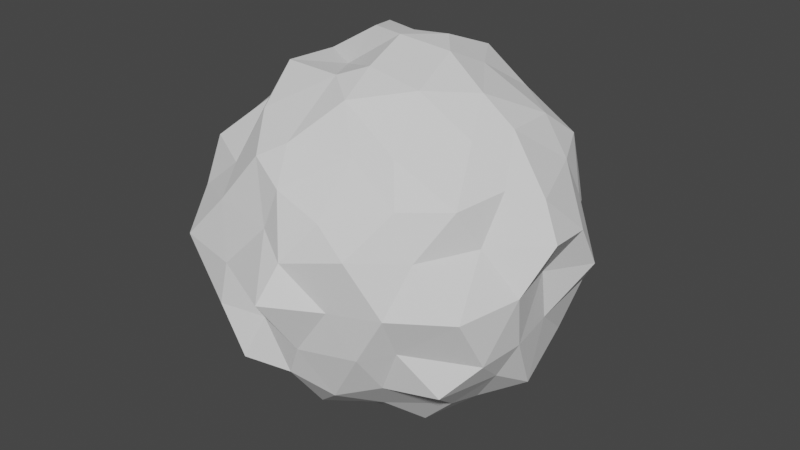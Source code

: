 # Source: leafBig.blend  (saved by Blender 2.90.8; exported with 4.5.12 LTS)
import bpy
from mathutils import Matrix  # noqa: F401  (used for matrix-valued properties, if any)

bpy.ops.wm.read_factory_settings(use_empty=True)
scene = bpy.context.scene
scene.name = 'Scene'

# ---- collections
col_collection = bpy.data.collections.new('Collection'); scene.collection.children.link(col_collection)

# ---- world
world_world = bpy.data.worlds.new('World'); scene.world = world_world
world_world.use_nodes = True; world_world.node_tree.nodes.clear()
_N = world_world.node_tree.nodes; _L = world_world.node_tree.links
n0 = _N.new('ShaderNodeOutputWorld'); n0.name = 'World Output'; n0.location = (300, 300)
n1 = _N.new('ShaderNodeBackground'); n1.name = 'Background'; n1.location = (10, 300)
n1.inputs[0].default_value = (0.05088, 0.05088, 0.05088, 1.0)
_L.new(n1.outputs[0], n0.inputs[0])
n0.is_active_output = True
world_world.color = (0.05088, 0.05088, 0.05088)
world_world.use_sun_shadow = False
world_world.sun_shadow_jitter_overblur = 0.0

# ---- meshes
me_icosphere = bpy.data.meshes.new('Icosphere')
me_icosphere.from_pydata([(0.01217, 0.008422, -0.9915), (0.7428, -0.6096, -0.4338), (-0.2295, -0.8982, -0.4654), (-0.9394, 0.05889, -0.4553), (-0.327, 0.8903, -0.4823), (0.6736, 0.5, -0.3936), (0.2384, -0.8398, 0.3875), (-0.7321, -0.5188, 0.4482), (-0.7084, 0.5091, 0.4994), (0.2754, 0.8652, 0.4399), (0.9169, -0.08884, 0.4354), (0.006529, -0.002554, 0.9893), (-0.1638, -0.4987, -0.8524), (0.4364, -0.3198, -0.8497), (0.2481, -0.774, -0.5461), (0.8569, -0.04727, -0.5862), (-0.4902, -0.01675, -0.8384), (-0.7311, -0.4818, -0.5069), (-0.2029, 0.4555, -0.8413), (-0.6593, 0.5341, -0.5135), (0.1991, 0.8312, -0.5941), (0.9424, -0.2983, 0.02938), (0.9741, 0.3023, -0.03175), (0.06478, -1.073, 0.01496), (0.5828, -0.816, 0.01226), (-0.9485, -0.3096, 0.005811), (-0.6439, -0.836, 0.04794), (-0.5972, 0.8039, 0.02614), (-0.9136, 0.2894, -0.01088), (0.5874, 0.8066, 0.001543), (-0.03664, 0.9545, -0.00876), (0.7239, -0.4876, 0.4614), (-0.2117, -0.7602, 0.5573), (-0.8567, -0.01474, 0.4999), (-0.2518, 0.8395, 0.5425), (0.6938, 0.4901, 0.5153), (0.112, -0.5089, 0.8305), (0.5212, -0.03522, 0.8258), (-0.4255, -0.309, 0.8507), (-0.3697, 0.3666, 0.8999), (0.1633, 0.4988, 0.8507), (-0.05052, -0.2882, -0.995), (0.6376, -0.3718, -0.6366), (0.05362, -0.869, -0.4455), (0.8189, -0.2706, -0.4471), (0.5253, 0.4454, -0.6519), (-0.2991, -0.02171, -0.8759), (-0.7907, -0.249, -0.4643), (-0.01781, 0.2445, -0.8973), (-0.4479, 0.6241, -0.4664), (0.4818, 0.6876, -0.4224), (0.8756, -0.4617, -0.2781), (0.9818, 0.1476, 0.214), (-0.1365, -0.8387, -0.2299), (0.4269, -0.891, 0.2816), (-0.9199, -0.1674, -0.2242), (-0.702, -0.6504, 0.2305), (-0.4351, 0.8313, -0.2248), (-0.8523, 0.388, 0.1756), (0.654, 0.6175, -0.2547), (0.1968, 0.9549, 0.2934), (0.5348, -0.6747, 0.4738), (-0.4612, -0.6631, 0.4225), (-0.7206, 0.2321, 0.506), (-0.03546, 0.8635, 0.4771), (0.7959, 0.2676, 0.4789), (0.2509, -0.6253, 0.6333), (0.2777, 0.03345, 0.9532), (-0.5294, -0.3616, 0.6456), (-0.5358, 0.4556, 0.6163), (0.2209, 0.6223, 0.5798), (-0.1861, -0.6575, -0.6446), (0.4629, -0.6776, -0.4592), (0.7816, 0.3355, -0.4881), (0.163, 0.1572, -0.9264), (-0.7401, 0.03537, -0.5778), (-0.5235, -0.7093, -0.4751), (-0.2109, 0.7146, -0.6307), (-0.7754, 0.1812, -0.5161), (-0.001804, 0.8276, -0.4793), (1.009, -0.1161, 0.2465), (0.8471, 0.4223, -0.2207), (0.1022, -0.9559, 0.194), (0.5731, -0.709, -0.2102), (-0.8347, -0.3872, 0.1884), (-0.3671, -0.9047, -0.2122), (-0.6447, 0.6444, 0.2368), (-0.8862, 0.1856, -0.2145), (0.4201, 0.8217, 0.2299), (-0.1165, 1.01, -0.2358), (0.7947, -0.2334, 0.4933), (-0.01524, -0.8288, 0.4718), (-0.7848, -0.2363, 0.4836), (-0.4933, 0.6391, 0.4954), (0.4864, 0.607, 0.4761), (0.05686, -0.2799, 0.9153), (0.6921, -0.02663, 0.6916), (-0.2041, -0.1383, 0.8341), (-0.237, 0.1058, 0.9596), (0.1338, 0.2097, 0.9647), (0.3269, 0.238, 0.8566), (0.661, 0.2758, 0.6714), (0.4012, 0.5025, 0.6812), (-0.1282, 0.4501, 0.8295), (-0.06923, 0.6191, 0.7409), (-0.4312, 0.0009112, 0.8332), (-0.6703, 0.1276, 0.6508), (-0.581, -0.1704, 0.6633), (-0.06449, -0.3737, 0.8715), (-0.3552, -0.5576, 0.6949), (-0.07915, -0.6898, 0.6332), (0.3518, -0.2855, 0.8671), (0.4372, -0.5614, 0.6556), (0.6174, -0.2441, 0.6822), (0.8072, 0.393, 0.2499), (0.7144, 0.5342, 0.005983), (0.6428, 0.6502, 0.2521), (-0.1376, 0.9184, 0.2649), (-0.306, 0.8803, -0.01971), (-0.4247, 0.8075, 0.2592), (-0.9058, 0.1577, 0.2656), (-0.9088, 0.0008025, 0.07807), (-0.884, -0.1554, 0.2936), (-0.4147, -0.8072, 0.2971), (-0.3167, -0.8952, 0.02362), (-0.07599, -0.8624, 0.2728), (0.6318, -0.6687, 0.2535), (0.8494, -0.6164, 0.002681), (0.7807, -0.3789, 0.2605), (0.3233, 0.9429, -0.0584), (0.3651, 0.7974, -0.2964), (0.1275, 0.9071, -0.2675), (-0.7614, 0.5598, 0.002326), (-0.6254, 0.6746, -0.259), (-0.8111, 0.4157, -0.2853), (-0.7754, -0.5578, -0.006225), (-0.887, -0.4303, -0.2661), (-0.6455, -0.6285, -0.3045), (0.3179, -0.8904, -0.009944), (0.1376, -0.8995, -0.2688), (0.4313, -0.8204, -0.2513), (0.8603, 0.01664, 0.00661), (0.9086, -0.2242, -0.2617), (0.8541, 0.06835, -0.27), (0.3453, 0.4961, -0.6252), (0.1436, 0.366, -0.9098), (0.02578, 0.6827, -0.6914), (-0.3541, 0.527, -0.6731), (-0.3508, 0.24, -0.8492), (-0.6034, 0.2447, -0.6879), (-0.6056, -0.251, -0.7039), (-0.3275, -0.2536, -0.8642), (-0.4885, -0.539, -0.6538), (0.6441, 0.2112, -0.6509), (0.6474, -0.1734, -0.6938), (0.4367, 0.01106, -0.847), (0.04736, -0.6548, -0.7317), (0.1733, -0.3958, -0.8333), (0.3365, -0.5192, -0.6879)], [], [(1, 42, 44), (0, 41, 46), (0, 48, 74), (2, 43, 53), (1, 51, 83), (2, 53, 85), (4, 57, 89), (6, 61, 66), (7, 62, 68), (35, 94, 102), (40, 104, 103), (33, 92, 107), (38, 108, 97), (32, 91, 110), (22, 115, 114), (29, 88, 116), (30, 117, 60), (28, 120, 58), (28, 121, 120), (26, 123, 56), (24, 127, 126), (21, 80, 128), (29, 129, 88), (29, 130, 129), (19, 78, 134), (25, 136, 135), (17, 76, 137), (23, 138, 82), (23, 139, 138), (21, 141, 80), (15, 73, 143), (18, 77, 146), (15, 153, 73), (158, 72, 14), (42, 1, 72), (156, 157, 158), (157, 13, 158), (71, 156, 43), (156, 14, 43), (153, 154, 155), (73, 45, 5), (152, 76, 17), (150, 151, 152), (151, 12, 152), (75, 150, 47), (149, 78, 19), (149, 75, 78), (75, 3, 78), (77, 49, 4), (77, 147, 49), (146, 79, 20), (77, 4, 79), (144, 145, 146), (145, 18, 146), (45, 50, 5), (45, 144, 50), (144, 20, 50), (73, 5, 81), (142, 15, 143), (80, 52, 10), (80, 141, 52), (141, 22, 52), (140, 72, 83), (72, 1, 83), (82, 138, 54), (136, 17, 137), (84, 135, 56), (135, 26, 56), (134, 87, 28), (132, 134, 28), (86, 58, 8), (129, 131, 30), (88, 60, 9), (88, 129, 60), (128, 90, 31), (126, 128, 31), (126, 127, 128), (54, 61, 6), (126, 31, 61), (125, 82, 91), (82, 6, 91), (56, 123, 62), (122, 84, 92), (120, 121, 122), (58, 63, 8), (58, 120, 63), (119, 93, 34), (86, 8, 93), (117, 119, 34), (60, 64, 9), (60, 117, 64), (116, 94, 35), (116, 88, 94), (114, 116, 35), (114, 115, 116), (52, 114, 65), (113, 96, 37), (113, 90, 96), (111, 112, 113), (112, 31, 113), (95, 111, 67), (111, 37, 67), (109, 32, 110), (108, 36, 95), (107, 68, 38), (107, 92, 68), (105, 106, 107), (106, 33, 107), (99, 98, 11), (99, 103, 98), (103, 39, 98), (100, 101, 102), (67, 100, 99), (96, 101, 37), (65, 35, 101), (70, 104, 40), (64, 34, 104), (69, 106, 39), (69, 63, 106), (68, 62, 109), (62, 32, 109), (66, 112, 36), (66, 61, 112), (81, 59, 115), (89, 118, 30), (57, 27, 118), (87, 121, 28), (87, 55, 121), (55, 25, 121), (85, 124, 26), (83, 127, 24), (59, 130, 29), (57, 49, 133), (55, 136, 25), (47, 17, 136), (53, 139, 23), (44, 15, 142), (74, 48, 145), (48, 46, 148), (46, 151, 16), (44, 42, 154)])
_uv = me_icosphere.uv_layers.new(name='UVMap')
_uv.uv.foreach_set('vector', [0.7273, 0.1575, 0.7045, 0.1181, 0.6818, 0.1575, 0.09091, 0.0, 0.06818, 0.03937, 0.1136, 0.03937, 0.4545, 0.0, 0.4318, 0.03937, 0.4773, 0.03937, 0.9091, 0.1575, 0.8636, 0.1575, 0.8864, 0.1968, 0.7273, 0.1575, 0.7045, 0.1968, 0.75, 0.1968, 0.9091, 0.1575, 0.8864, 0.1968, 0.9318, 0.1968, 0.3636, 0.1575, 0.3409, 0.1968, 0.3864, 0.1968, 0.8182, 0.3149, 0.7727, 0.3149, 0.7955, 0.3543, 1.0, 0.3149, 0.9545, 0.3149, 0.9773, 0.3543, 0.5455, 0.3149, 0.5, 0.3149, 0.5227, 0.3543, 0.4091, 0.3937, 0.3864, 0.3543, 0.3636, 0.3937, 0.1818, 0.3149, 0.1364, 0.3149, 0.1591, 0.3543, 0.9545, 0.3937, 0.9091, 0.3937, 0.9318, 0.433, 0.9091, 0.3149, 0.8636, 0.3149, 0.8864, 0.3543, 0.5909, 0.2362, 0.5455, 0.2362, 0.5682, 0.2756, 0.5, 0.2362, 0.4773, 0.2756, 0.5227, 0.2756, 0.4091, 0.2362, 0.3864, 0.2756, 0.4318, 0.2756, 0.2273, 0.2362, 0.2045, 0.2756, 0.25, 0.2756, 0.2273, 0.2362, 0.1818, 0.2362, 0.2045, 0.2756, 0.9545, 0.2362, 0.9318, 0.2756, 0.9773, 0.2756, 0.7727, 0.2362, 0.7273, 0.2362, 0.75, 0.2756, 0.6818, 0.2362, 0.6591, 0.2756, 0.7045, 0.2756, 0.5, 0.2362, 0.4545, 0.2362, 0.4773, 0.2756, 0.5, 0.2362, 0.4773, 0.1968, 0.4545, 0.2362, 0.2727, 0.1575, 0.2273, 0.1575, 0.25, 0.1968, 0.1364, 0.2362, 0.1136, 0.1968, 0.09091, 0.2362, 0.09091, 0.1575, 0.04545, 0.1575, 0.06818, 0.1968, 0.8636, 0.2362, 0.8182, 0.2362, 0.8409, 0.2756, 0.8636, 0.2362, 0.8409, 0.1968, 0.8182, 0.2362, 0.6818, 0.2362, 0.6364, 0.2362, 0.6591, 0.2756, 0.6364, 0.1575, 0.5909, 0.1575, 0.6136, 0.1968, 0.4091, 0.07873, 0.3864, 0.1181, 0.4318, 0.1181, 0.6364, 0.1575, 0.6136, 0.1181, 0.5909, 0.1575, 0.7955, 0.1181, 0.7727, 0.1575, 0.8182, 0.1575, 0.75, 0.1181, 0.7273, 0.1575, 0.7727, 0.1575, 0.8409, 0.1181, 0.8182, 0.07873, 0.7955, 0.1181, 0.8182, 0.07873, 0.7727, 0.07873, 0.7955, 0.1181, 0.8864, 0.1181, 0.8409, 0.1181, 0.8636, 0.1575, 0.8409, 0.1181, 0.8182, 0.1575, 0.8636, 0.1575, 0.6136, 0.1181, 0.6591, 0.1181, 0.6364, 0.07873, 0.5909, 0.1575, 0.5682, 0.1181, 0.5455, 0.1575, 0.06818, 0.1181, 0.04545, 0.1575, 0.09091, 0.1575, 0.1136, 0.1181, 0.09091, 0.07873, 0.06818, 0.1181, 0.09091, 0.07873, 0.04545, 0.07873, 0.06818, 0.1181, 0.1591, 0.1181, 0.1136, 0.1181, 0.1364, 0.1575, 0.25, 0.1181, 0.2273, 0.1575, 0.2727, 0.1575, 0.25, 0.1181, 0.2045, 0.1181, 0.2273, 0.1575, 0.2045, 0.1181, 0.1818, 0.1575, 0.2273, 0.1575, 0.3409, 0.1181, 0.3182, 0.1575, 0.3636, 0.1575, 0.3409, 0.1181, 0.2955, 0.1181, 0.3182, 0.1575, 0.4318, 0.1181, 0.4091, 0.1575, 0.4545, 0.1575, 0.3864, 0.1181, 0.3636, 0.1575, 0.4091, 0.1575, 0.4773, 0.1181, 0.4545, 0.07873, 0.4318, 0.1181, 0.4545, 0.07873, 0.4091, 0.07873, 0.4318, 0.1181, 0.5227, 0.1181, 0.5, 0.1575, 0.5455, 0.1575, 0.5227, 0.1181, 0.4773, 0.1181, 0.5, 0.1575, 0.4773, 0.1181, 0.4545, 0.1575, 0.5, 0.1575, 0.5909, 0.1575, 0.5455, 0.1575, 0.5682, 0.1968, 0.6591, 0.1968, 0.6364, 0.1575, 0.6136, 0.1968, 0.6591, 0.2756, 0.6136, 0.2756, 0.6364, 0.3149, 0.6591, 0.2756, 0.6364, 0.2362, 0.6136, 0.2756, 0.6364, 0.2362, 0.5909, 0.2362, 0.6136, 0.2756, 0.7955, 0.1968, 0.7727, 0.1575, 0.75, 0.1968, 0.7727, 0.1575, 0.7273, 0.1575, 0.75, 0.1968, 0.8409, 0.2756, 0.8182, 0.2362, 0.7955, 0.2756, 0.1136, 0.1968, 0.09091, 0.1575, 0.06818, 0.1968, 0.1136, 0.2756, 0.09091, 0.2362, 0.06818, 0.2756, 0.09091, 0.2362, 0.04545, 0.2362, 0.06818, 0.2756, 0.25, 0.1968, 0.2045, 0.1968, 0.2273, 0.2362, 0.2727, 0.2362, 0.25, 0.1968, 0.2273, 0.2362, 0.2955, 0.2756, 0.25, 0.2756, 0.2727, 0.3149, 0.4545, 0.2362, 0.4318, 0.1968, 0.4091, 0.2362, 0.4773, 0.2756, 0.4318, 0.2756, 0.4545, 0.3149, 0.4773, 0.2756, 0.4545, 0.2362, 0.4318, 0.2756, 0.7045, 0.2756, 0.6818, 0.3149, 0.7273, 0.3149, 0.75, 0.2756, 0.7045, 0.2756, 0.7273, 0.3149, 0.75, 0.2756, 0.7273, 0.2362, 0.7045, 0.2756, 0.7955, 0.2756, 0.7727, 0.3149, 0.8182, 0.3149, 0.75, 0.2756, 0.7273, 0.3149, 0.7727, 0.3149, 0.8864, 0.2756, 0.8409, 0.2756, 0.8636, 0.3149, 0.8409, 0.2756, 0.8182, 0.3149, 0.8636, 0.3149, 0.9773, 0.2756, 0.9318, 0.2756, 0.9545, 0.3149, 0.1591, 0.2756, 0.1136, 0.2756, 0.1364, 0.3149, 0.2045, 0.2756, 0.1818, 0.2362, 0.1591, 0.2756, 0.25, 0.2756, 0.2273, 0.3149, 0.2727, 0.3149, 0.25, 0.2756, 0.2045, 0.2756, 0.2273, 0.3149, 0.3409, 0.2756, 0.3182, 0.3149, 0.3636, 0.3149, 0.2955, 0.2756, 0.2727, 0.3149, 0.3182, 0.3149, 0.3864, 0.2756, 0.3409, 0.2756, 0.3636, 0.3149, 0.4318, 0.2756, 0.4091, 0.3149, 0.4545, 0.3149, 0.4318, 0.2756, 0.3864, 0.2756, 0.4091, 0.3149, 0.5227, 0.2756, 0.5, 0.3149, 0.5455, 0.3149, 0.5227, 0.2756, 0.4773, 0.2756, 0.5, 0.3149, 0.5682, 0.2756, 0.5227, 0.2756, 0.5455, 0.3149, 0.5682, 0.2756, 0.5455, 0.2362, 0.5227, 0.2756, 0.6136, 0.2756, 0.5682, 0.2756, 0.5909, 0.3149, 0.7045, 0.3543, 0.6591, 0.3543, 0.6818, 0.3937, 0.7045, 0.3543, 0.6818, 0.3149, 0.6591, 0.3543, 0.7273, 0.3937, 0.75, 0.3543, 0.7045, 0.3543, 0.75, 0.3543, 0.7273, 0.3149, 0.7045, 0.3543, 0.75, 0.433, 0.7273, 0.3937, 0.7045, 0.433, 0.7273, 0.3937, 0.6818, 0.3937, 0.7045, 0.433, 0.9318, 0.3543, 0.9091, 0.3149, 0.8864, 0.3543, 0.9091, 0.3937, 0.8636, 0.3937, 0.8864, 0.433, 0.1591, 0.3543, 0.1136, 0.3543, 0.1364, 0.3937, 0.1591, 0.3543, 0.1364, 0.3149, 0.1136, 0.3543, 0.1818, 0.3937, 0.2045, 0.3543, 0.1591, 0.3543, 0.2045, 0.3543, 0.1818, 0.3149, 0.1591, 0.3543, 0.3864, 0.433, 0.3409, 0.433, 0.3636, 0.4724, 0.3864, 0.433, 0.3636, 0.3937, 0.3409, 0.433, 0.3636, 0.3937, 0.3182, 0.3937, 0.3409, 0.433, 0.5455, 0.3937, 0.5682, 0.3543, 0.5227, 0.3543, 0.5682, 0.433, 0.5455, 0.3937, 0.5227, 0.433, 0.6136, 0.3543, 0.5682, 0.3543, 0.5909, 0.3937, 0.5909, 0.3149, 0.5455, 0.3149, 0.5682, 0.3543, 0.4318, 0.3543, 0.3864, 0.3543, 0.4091, 0.3937, 0.4091, 0.3149, 0.3636, 0.3149, 0.3864, 0.3543, 0.25, 0.3543, 0.2045, 0.3543, 0.2273, 0.3937, 0.25, 0.3543, 0.2273, 0.3149, 0.2045, 0.3543, 0.9773, 0.3543, 0.9545, 0.3149, 0.9318, 0.3543, 0.9545, 0.3149, 0.9091, 0.3149, 0.9318, 0.3543, 0.7955, 0.3543, 0.75, 0.3543, 0.7727, 0.3937, 0.7955, 0.3543, 0.7727, 0.3149, 0.75, 0.3543, 0.5682, 0.1968, 0.5227, 0.1968, 0.5455, 0.2362, 0.3864, 0.1968, 0.3636, 0.2362, 0.4091, 0.2362, 0.3409, 0.1968, 0.3182, 0.2362, 0.3636, 0.2362, 0.2045, 0.1968, 0.1818, 0.2362, 0.2273, 0.2362, 0.2045, 0.1968, 0.1591, 0.1968, 0.1818, 0.2362, 0.1591, 0.1968, 0.1364, 0.2362, 0.1818, 0.2362, 0.9318, 0.1968, 0.9091, 0.2362, 0.9545, 0.2362, 0.75, 0.1968, 0.7273, 0.2362, 0.7727, 0.2362, 0.5227, 0.1968, 0.4773, 0.1968, 0.5, 0.2362, 0.3409, 0.1968, 0.3182, 0.1575, 0.2955, 0.1968, 0.1591, 0.1968, 0.1136, 0.1968, 0.1364, 0.2362, 0.1364, 0.1575, 0.09091, 0.1575, 0.1136, 0.1968, 0.8864, 0.1968, 0.8409, 0.1968, 0.8636, 0.2362, 0.6818, 0.1575, 0.6364, 0.1575, 0.6591, 0.1968, 0.4773, 0.03937, 0.4318, 0.03937, 0.4545, 0.07873, 0.2955, 0.03937, 0.25, 0.03937, 0.2727, 0.07873, 0.1136, 0.03937, 0.09091, 0.07873, 0.1364, 0.07873, 0.6818, 0.1575, 0.7045, 0.1181, 0.6591, 0.1181])
me_icosphere.use_remesh_fix_poles = True
me_icosphere.use_remesh_preserve_attributes = False
me_icosphere.use_mirror_vertex_groups = False
me_icosphere.update()
me_icosphere_001 = bpy.data.meshes.new('Icosphere.001')
me_icosphere_001.from_pydata([(0.01217, 0.008422, -0.9915), (0.7428, -0.6096, -0.4338), (-0.2295, -0.8982, -0.4654), (-0.9394, 0.05889, -0.4553), (-0.327, 0.8903, -0.4823), (0.6736, 0.5, -0.3936), (0.2384, -0.8398, 0.3875), (-0.7321, -0.5188, 0.4482), (-0.7084, 0.5091, 0.4994), (0.2754, 0.8652, 0.4399), (0.9169, -0.08884, 0.4354), (0.006529, -0.002554, 0.9893), (-0.1638, -0.4987, -0.8524), (0.4364, -0.3198, -0.8497), (0.2481, -0.774, -0.5461), (0.8569, -0.04727, -0.5862), (0.4296, 0.2509, -0.8903), (-0.4902, -0.01675, -0.8384), (-0.7311, -0.4818, -0.5069), (-0.2029, 0.4555, -0.8413), (-0.6593, 0.5341, -0.5135), (0.1991, 0.8312, -0.5941), (0.9424, -0.2983, 0.02938), (0.9741, 0.3023, -0.03175), (0.06478, -1.073, 0.01496), (0.5828, -0.816, 0.01226), (-0.9485, -0.3096, 0.005811), (-0.6439, -0.836, 0.04794), (-0.5972, 0.8039, 0.02614), (-0.9136, 0.2894, -0.01088), (0.5874, 0.8066, 0.001543), (-0.03664, 0.9545, -0.00876), (0.7239, -0.4876, 0.4614), (-0.2117, -0.7602, 0.5573), (-0.8567, -0.01474, 0.4999), (-0.2518, 0.8395, 0.5425), (0.6938, 0.4901, 0.5153), (0.112, -0.5089, 0.8305), (0.5212, -0.03522, 0.8258), (-0.4255, -0.309, 0.8507), (-0.3697, 0.3666, 0.8999), (0.1633, 0.4988, 0.8507), (-0.05052, -0.2882, -0.995), (0.6376, -0.3718, -0.6366), (0.05362, -0.869, -0.4455), (0.8189, -0.2706, -0.4471), (0.5253, 0.4454, -0.6519), (-0.2991, -0.02171, -0.8759), (-0.7907, -0.249, -0.4643), (-0.01781, 0.2445, -0.8973), (-0.4479, 0.6241, -0.4664), (0.4818, 0.6876, -0.4224), (0.8756, -0.4617, -0.2781), (0.9818, 0.1476, 0.214), (-0.1365, -0.8387, -0.2299), (0.4269, -0.891, 0.2816), (-0.9199, -0.1674, -0.2242), (-0.702, -0.6504, 0.2305), (-0.4351, 0.8313, -0.2248), (-0.8523, 0.388, 0.1756), (0.654, 0.6175, -0.2547), (0.1968, 0.9549, 0.2934), (0.5348, -0.6747, 0.4738), (-0.4612, -0.6631, 0.4225), (-0.7206, 0.2321, 0.506), (-0.03546, 0.8635, 0.4771), (0.7959, 0.2676, 0.4789), (0.2509, -0.6253, 0.6333), (0.2777, 0.03345, 0.9532), (-0.5294, -0.3616, 0.6456), (-0.5358, 0.4556, 0.6163), (0.2209, 0.6223, 0.5798), (-0.1861, -0.6575, -0.6446), (0.2217, -0.1899, -0.9159), (0.4629, -0.6776, -0.4592), (0.7816, 0.3355, -0.4881), (0.163, 0.1572, -0.9264), (-0.7401, 0.03537, -0.5778), (-0.5235, -0.7093, -0.4751), (-0.2109, 0.7146, -0.6307), (-0.7754, 0.1812, -0.5161), (-0.001804, 0.8276, -0.4793), (1.009, -0.1161, 0.2465), (0.8471, 0.4223, -0.2207), (0.1022, -0.9559, 0.194), (0.5731, -0.709, -0.2102), (-0.8347, -0.3872, 0.1884), (-0.3671, -0.9047, -0.2122), (-0.6447, 0.6444, 0.2368), (-0.8862, 0.1856, -0.2145), (0.4201, 0.8217, 0.2299), (-0.1165, 1.01, -0.2358), (0.7947, -0.2334, 0.4933), (-0.01524, -0.8288, 0.4718), (-0.7848, -0.2363, 0.4836), (-0.4933, 0.6391, 0.4954), (0.4864, 0.607, 0.4761), (0.05686, -0.2799, 0.9153), (0.6921, -0.02663, 0.6916), (-0.2041, -0.1383, 0.8341), (-0.237, 0.1058, 0.9596), (0.1338, 0.2097, 0.9647), (0.3269, 0.238, 0.8566), (0.661, 0.2758, 0.6714), (0.4012, 0.5025, 0.6812), (-0.1282, 0.4501, 0.8295), (-0.06923, 0.6191, 0.7409), (-0.347, 0.5576, 0.6911), (-0.4312, 0.0009112, 0.8332), (-0.6703, 0.1276, 0.6508), (-0.581, -0.1704, 0.6633), (-0.06449, -0.3737, 0.8715), (-0.3552, -0.5576, 0.6949), (-0.07915, -0.6898, 0.6332), (0.3518, -0.2855, 0.8671), (0.4372, -0.5614, 0.6556), (0.6174, -0.2441, 0.6822), (0.8072, 0.393, 0.2499), (0.7144, 0.5342, 0.005983), (0.6428, 0.6502, 0.2521), (-0.1376, 0.9184, 0.2649), (-0.306, 0.8803, -0.01971), (-0.4247, 0.8075, 0.2592), (-0.9058, 0.1577, 0.2656), (-0.9088, 0.0008025, 0.07807), (-0.884, -0.1554, 0.2936), (-0.4147, -0.8072, 0.2971), (-0.3167, -0.8952, 0.02362), (-0.07599, -0.8624, 0.2728), (0.6318, -0.6687, 0.2535), (0.8494, -0.6164, 0.002681), (0.7807, -0.3789, 0.2605), (0.3233, 0.9429, -0.0584), (0.3651, 0.7974, -0.2964), (0.1275, 0.9071, -0.2675), (-0.7614, 0.5598, 0.002326), (-0.6254, 0.6746, -0.259), (-0.8111, 0.4157, -0.2853), (-0.7754, -0.5578, -0.006225), (-0.887, -0.4303, -0.2661), (-0.6455, -0.6285, -0.3045), (0.3179, -0.8904, -0.009944), (0.1376, -0.8995, -0.2688), (0.4313, -0.8204, -0.2513), (0.8603, 0.01664, 0.00661), (0.9086, -0.2242, -0.2617), (0.8541, 0.06835, -0.27), (0.3453, 0.4961, -0.6252), (0.1436, 0.366, -0.9098), (0.02578, 0.6827, -0.6914), (-0.3541, 0.527, -0.6731), (-0.3508, 0.24, -0.8492), (-0.6034, 0.2447, -0.6879), (-0.6056, -0.251, -0.7039), (-0.3275, -0.2536, -0.8642), (-0.4885, -0.539, -0.6538), (0.6441, 0.2112, -0.6509), (0.6474, -0.1734, -0.6938), (0.4367, 0.01106, -0.847), (0.04736, -0.6548, -0.7317), (0.1733, -0.3958, -0.8333), (0.3365, -0.5192, -0.6879)], [], [(0, 73, 42), (0, 47, 49), (1, 45, 52), (3, 48, 56), (4, 50, 58), (5, 51, 60), (3, 56, 89), (5, 60, 83), (8, 64, 70), (9, 65, 71), (10, 66, 98), (38, 102, 68), (38, 103, 102), (41, 105, 101), (35, 95, 107), (40, 108, 100), (40, 109, 108), (39, 112, 111), (37, 114, 97), (37, 115, 114), (32, 92, 116), (23, 117, 53), (31, 121, 120), (28, 88, 122), (26, 86, 125), (27, 127, 126), (24, 84, 128), (25, 129, 55), (21, 81, 134), (28, 135, 88), (28, 136, 135), (26, 138, 86), (14, 74, 143), (22, 145, 144), (16, 147, 46), (16, 148, 147), (19, 150, 79), (19, 151, 150), (17, 77, 152), (17, 153, 77), (17, 154, 153), (12, 72, 155), (15, 157, 156), (13, 73, 158), (12, 159, 72), (12, 160, 159), (13, 43, 161), (161, 43, 74), (159, 161, 14), (72, 44, 2), (158, 76, 16), (158, 73, 76), (73, 0, 76), (156, 158, 16), (157, 13, 158), (75, 156, 46), (156, 16, 46), (155, 72, 78), (72, 2, 78), (153, 155, 18), (77, 48, 3), (153, 18, 48), (150, 152, 20), (150, 151, 152), (151, 17, 152), (150, 20, 50), (149, 79, 81), (147, 149, 21), (146, 83, 23), (146, 75, 83), (144, 146, 23), (144, 145, 146), (143, 85, 25), (141, 143, 25), (141, 142, 143), (142, 14, 143), (84, 55, 6), (141, 25, 55), (140, 87, 27), (140, 78, 87), (78, 2, 87), (138, 140, 27), (138, 139, 140), (86, 57, 7), (137, 80, 89), (80, 3, 89), (135, 136, 137), (136, 20, 137), (88, 135, 59), (135, 29, 59), (134, 91, 31), (134, 81, 91), (81, 4, 91), (132, 133, 134), (133, 21, 134), (132, 31, 61), (131, 82, 92), (82, 10, 92), (130, 22, 131), (55, 129, 62), (128, 93, 33), (126, 128, 33), (126, 127, 128), (127, 24, 128), (57, 63, 7), (126, 33, 63), (125, 94, 34), (86, 7, 94), (123, 125, 34), (124, 26, 125), (123, 34, 64), (122, 88, 95), (120, 121, 122), (121, 28, 122), (120, 35, 65), (90, 9, 96), (118, 30, 119), (53, 66, 10), (117, 36, 66), (92, 10, 98), (114, 116, 38), (97, 68, 11), (113, 67, 37), (113, 93, 67), (93, 6, 67), (111, 113, 37), (111, 112, 113), (99, 97, 11), (99, 111, 97), (94, 7, 69), (108, 110, 39), (100, 99, 11), (100, 108, 99), (108, 39, 99), (107, 70, 40), (107, 95, 70), (95, 8, 70), (105, 107, 40), (105, 106, 107), (106, 35, 107), (104, 71, 41), (104, 96, 71), (96, 9, 71), (102, 104, 41), (103, 36, 104), (68, 101, 11), (102, 41, 101), (98, 66, 103), (71, 65, 106), (64, 34, 109), (69, 112, 39), (62, 32, 115), (83, 118, 23), (60, 30, 118), (91, 58, 121), (87, 54, 127), (54, 24, 127), (85, 52, 130), (52, 22, 130), (60, 51, 133), (51, 21, 133), (58, 136, 28), (50, 20, 136), (56, 48, 139), (54, 44, 142), (44, 14, 142), (52, 145, 22), (52, 45, 145), (76, 148, 16), (49, 19, 148), (49, 151, 19), (47, 17, 151), (47, 42, 154), (42, 12, 154), (45, 157, 15), (43, 13, 157), (42, 160, 12), (42, 73, 160), (73, 13, 160)])
_uv = me_icosphere_001.uv_layers.new(name='UVMap')
_uv.uv.foreach_set('vector', [0.8182, 0.0, 0.7955, 0.03937, 0.8409, 0.03937, 0.2727, 0.0, 0.25, 0.03937, 0.2955, 0.03937, 0.7273, 0.1575, 0.6818, 0.1575, 0.7045, 0.1968, 0.1818, 0.1575, 0.1364, 0.1575, 0.1591, 0.1968, 0.3636, 0.1575, 0.3182, 0.1575, 0.3409, 0.1968, 0.5455, 0.1575, 0.5, 0.1575, 0.5227, 0.1968, 0.1818, 0.1575, 0.1591, 0.1968, 0.2045, 0.1968, 0.5455, 0.1575, 0.5227, 0.1968, 0.5682, 0.1968, 0.2727, 0.3149, 0.2273, 0.3149, 0.25, 0.3543, 0.4545, 0.3149, 0.4091, 0.3149, 0.4318, 0.3543, 0.6364, 0.3149, 0.5909, 0.3149, 0.6136, 0.3543, 0.5909, 0.3937, 0.5455, 0.3937, 0.5682, 0.433, 0.5909, 0.3937, 0.5682, 0.3543, 0.5455, 0.3937, 0.4091, 0.3937, 0.3636, 0.3937, 0.3864, 0.433, 0.3636, 0.3149, 0.3182, 0.3149, 0.3409, 0.3543, 0.2273, 0.3937, 0.1818, 0.3937, 0.2045, 0.433, 0.2273, 0.3937, 0.2045, 0.3543, 0.1818, 0.3937, 0.9545, 0.3937, 0.9318, 0.3543, 0.9091, 0.3937, 0.7727, 0.3937, 0.7273, 0.3937, 0.75, 0.433, 0.7727, 0.3937, 0.75, 0.3543, 0.7273, 0.3937, 0.7273, 0.3149, 0.6818, 0.3149, 0.7045, 0.3543, 0.5909, 0.2362, 0.5682, 0.2756, 0.6136, 0.2756, 0.4091, 0.2362, 0.3636, 0.2362, 0.3864, 0.2756, 0.3182, 0.2362, 0.2955, 0.2756, 0.3409, 0.2756, 0.1364, 0.2362, 0.1136, 0.2756, 0.1591, 0.2756, 0.9545, 0.2362, 0.9091, 0.2362, 0.9318, 0.2756, 0.8636, 0.2362, 0.8409, 0.2756, 0.8864, 0.2756, 0.7727, 0.2362, 0.75, 0.2756, 0.7955, 0.2756, 0.4545, 0.1575, 0.4091, 0.1575, 0.4318, 0.1968, 0.3182, 0.2362, 0.2727, 0.2362, 0.2955, 0.2756, 0.3182, 0.2362, 0.2955, 0.1968, 0.2727, 0.2362, 0.1364, 0.2362, 0.09091, 0.2362, 0.1136, 0.2756, 0.8182, 0.1575, 0.7727, 0.1575, 0.7955, 0.1968, 0.6818, 0.2362, 0.6591, 0.1968, 0.6364, 0.2362, 0.5, 0.07873, 0.4773, 0.1181, 0.5227, 0.1181, 0.5, 0.07873, 0.4545, 0.07873, 0.4773, 0.1181, 0.3182, 0.07873, 0.2955, 0.1181, 0.3409, 0.1181, 0.3182, 0.07873, 0.2727, 0.07873, 0.2955, 0.1181, 0.2273, 0.07873, 0.2045, 0.1181, 0.25, 0.1181, 0.1364, 0.07873, 0.1136, 0.1181, 0.1591, 0.1181, 0.1364, 0.07873, 0.09091, 0.07873, 0.1136, 0.1181, 0.04545, 0.07873, 0.02273, 0.1181, 0.06818, 0.1181, 0.6364, 0.1575, 0.6591, 0.1181, 0.6136, 0.1181, 0.6818, 0.07873, 0.6591, 0.03937, 0.6364, 0.07873, 0.8636, 0.07873, 0.8409, 0.1181, 0.8864, 0.1181, 0.8636, 0.07873, 0.8182, 0.07873, 0.8409, 0.1181, 0.7727, 0.07873, 0.75, 0.1181, 0.7955, 0.1181, 0.7955, 0.1181, 0.75, 0.1181, 0.7727, 0.1575, 0.8409, 0.1181, 0.7955, 0.1181, 0.8182, 0.1575, 0.8864, 0.1181, 0.8636, 0.1575, 0.9091, 0.1575, 0.6364, 0.07873, 0.6136, 0.03937, 0.5909, 0.07873, 0.6364, 0.07873, 0.6591, 0.03937, 0.6136, 0.03937, 0.6591, 0.03937, 0.6364, 0.0, 0.6136, 0.03937, 0.6136, 0.1181, 0.6364, 0.07873, 0.5909, 0.07873, 0.6591, 0.1181, 0.6818, 0.07873, 0.6364, 0.07873, 0.5909, 0.1575, 0.6136, 0.1181, 0.5682, 0.1181, 0.6136, 0.1181, 0.5909, 0.07873, 0.5682, 0.1181, 0.06818, 0.1181, 0.02273, 0.1181, 0.04545, 0.1575, 0.02273, 0.1181, 0.0, 0.1575, 0.04545, 0.1575, 0.1136, 0.1181, 0.06818, 0.1181, 0.09091, 0.1575, 0.1591, 0.1181, 0.1364, 0.1575, 0.1818, 0.1575, 0.1136, 0.1181, 0.09091, 0.1575, 0.1364, 0.1575, 0.2955, 0.1181, 0.25, 0.1181, 0.2727, 0.1575, 0.2955, 0.1181, 0.2727, 0.07873, 0.25, 0.1181, 0.2727, 0.07873, 0.2273, 0.07873, 0.25, 0.1181, 0.2955, 0.1181, 0.2727, 0.1575, 0.3182, 0.1575, 0.4318, 0.1181, 0.3864, 0.1181, 0.4091, 0.1575, 0.4773, 0.1181, 0.4318, 0.1181, 0.4545, 0.1575, 0.6136, 0.1968, 0.5682, 0.1968, 0.5909, 0.2362, 0.6136, 0.1968, 0.5909, 0.1575, 0.5682, 0.1968, 0.6364, 0.2362, 0.6136, 0.1968, 0.5909, 0.2362, 0.6364, 0.2362, 0.6591, 0.1968, 0.6136, 0.1968, 0.7955, 0.1968, 0.75, 0.1968, 0.7727, 0.2362, 0.8182, 0.2362, 0.7955, 0.1968, 0.7727, 0.2362, 0.8182, 0.2362, 0.8409, 0.1968, 0.7955, 0.1968, 0.8409, 0.1968, 0.8182, 0.1575, 0.7955, 0.1968, 0.8409, 0.2756, 0.7955, 0.2756, 0.8182, 0.3149, 0.8182, 0.2362, 0.7727, 0.2362, 0.7955, 0.2756, 0.06818, 0.1968, 0.02273, 0.1968, 0.04545, 0.2362, 0.06818, 0.1968, 0.04545, 0.1575, 0.02273, 0.1968, 0.04545, 0.1575, 0.0, 0.1575, 0.02273, 0.1968, 0.09091, 0.2362, 0.06818, 0.1968, 0.04545, 0.2362, 0.09091, 0.2362, 0.1136, 0.1968, 0.06818, 0.1968, 0.1136, 0.2756, 0.06818, 0.2756, 0.09091, 0.3149, 0.25, 0.1968, 0.2273, 0.1575, 0.2045, 0.1968, 0.2273, 0.1575, 0.1818, 0.1575, 0.2045, 0.1968, 0.2727, 0.2362, 0.2955, 0.1968, 0.25, 0.1968, 0.2955, 0.1968, 0.2727, 0.1575, 0.25, 0.1968, 0.2955, 0.2756, 0.2727, 0.2362, 0.25, 0.2756, 0.2727, 0.2362, 0.2273, 0.2362, 0.25, 0.2756, 0.4318, 0.1968, 0.3864, 0.1968, 0.4091, 0.2362, 0.4318, 0.1968, 0.4091, 0.1575, 0.3864, 0.1968, 0.4091, 0.1575, 0.3636, 0.1575, 0.3864, 0.1968, 0.4545, 0.2362, 0.4773, 0.1968, 0.4318, 0.1968, 0.4773, 0.1968, 0.4545, 0.1575, 0.4318, 0.1968, 0.4545, 0.2362, 0.4091, 0.2362, 0.4318, 0.2756, 0.7045, 0.2756, 0.6591, 0.2756, 0.6818, 0.3149, 0.6591, 0.2756, 0.6364, 0.3149, 0.6818, 0.3149, 0.7273, 0.2362, 0.6818, 0.2362, 0.7045, 0.2756, 0.7955, 0.2756, 0.75, 0.2756, 0.7727, 0.3149, 0.8864, 0.2756, 0.8636, 0.3149, 0.9091, 0.3149, 0.9318, 0.2756, 0.8864, 0.2756, 0.9091, 0.3149, 0.9318, 0.2756, 0.9091, 0.2362, 0.8864, 0.2756, 0.9091, 0.2362, 0.8636, 0.2362, 0.8864, 0.2756, 0.9773, 0.2756, 0.9545, 0.3149, 1.0, 0.3149, 0.9318, 0.2756, 0.9091, 0.3149, 0.9545, 0.3149, 0.1591, 0.2756, 0.1364, 0.3149, 0.1818, 0.3149, 0.1136, 0.2756, 0.09091, 0.3149, 0.1364, 0.3149, 0.2045, 0.2756, 0.1591, 0.2756, 0.1818, 0.3149, 0.1818, 0.2362, 0.1364, 0.2362, 0.1591, 0.2756, 0.2045, 0.2756, 0.1818, 0.3149, 0.2273, 0.3149, 0.3409, 0.2756, 0.2955, 0.2756, 0.3182, 0.3149, 0.3864, 0.2756, 0.3636, 0.2362, 0.3409, 0.2756, 0.3636, 0.2362, 0.3182, 0.2362, 0.3409, 0.2756, 0.3864, 0.2756, 0.3636, 0.3149, 0.4091, 0.3149, 0.4773, 0.2756, 0.4545, 0.3149, 0.5, 0.3149, 0.5455, 0.2362, 0.5, 0.2362, 0.5227, 0.2756, 0.6136, 0.2756, 0.5909, 0.3149, 0.6364, 0.3149, 0.5682, 0.2756, 0.5455, 0.3149, 0.5909, 0.3149, 0.6818, 0.3149, 0.6364, 0.3149, 0.6591, 0.3543, 0.7273, 0.3937, 0.7045, 0.3543, 0.6818, 0.3937, 0.75, 0.433, 0.7045, 0.433, 0.7273, 0.4724, 0.8864, 0.3543, 0.8409, 0.3543, 0.8636, 0.3937, 0.8864, 0.3543, 0.8636, 0.3149, 0.8409, 0.3543, 0.8636, 0.3149, 0.8182, 0.3149, 0.8409, 0.3543, 0.9091, 0.3937, 0.8864, 0.3543, 0.8636, 0.3937, 0.9091, 0.3937, 0.9318, 0.3543, 0.8864, 0.3543, 0.9318, 0.433, 0.8864, 0.433, 0.9091, 0.4724, 0.9318, 0.433, 0.9091, 0.3937, 0.8864, 0.433, 0.1364, 0.3149, 0.09091, 0.3149, 0.1136, 0.3543, 0.1818, 0.3937, 0.1591, 0.3543, 0.1364, 0.3937, 0.2045, 0.433, 0.1591, 0.433, 0.1818, 0.4724, 0.2045, 0.433, 0.1818, 0.3937, 0.1591, 0.433, 0.1818, 0.3937, 0.1364, 0.3937, 0.1591, 0.433, 0.3409, 0.3543, 0.2955, 0.3543, 0.3182, 0.3937, 0.3409, 0.3543, 0.3182, 0.3149, 0.2955, 0.3543, 0.3182, 0.3149, 0.2727, 0.3149, 0.2955, 0.3543, 0.3636, 0.3937, 0.3409, 0.3543, 0.3182, 0.3937, 0.3636, 0.3937, 0.3864, 0.3543, 0.3409, 0.3543, 0.3864, 0.3543, 0.3636, 0.3149, 0.3409, 0.3543, 0.5227, 0.3543, 0.4773, 0.3543, 0.5, 0.3937, 0.5227, 0.3543, 0.5, 0.3149, 0.4773, 0.3543, 0.5, 0.3149, 0.4545, 0.3149, 0.4773, 0.3543, 0.5455, 0.3937, 0.5227, 0.3543, 0.5, 0.3937, 0.5682, 0.3543, 0.5455, 0.3149, 0.5227, 0.3543, 0.5682, 0.433, 0.5227, 0.433, 0.5455, 0.4724, 0.5455, 0.3937, 0.5, 0.3937, 0.5227, 0.433, 0.6136, 0.3543, 0.5909, 0.3149, 0.5682, 0.3543, 0.4318, 0.3543, 0.4091, 0.3149, 0.3864, 0.3543, 0.2273, 0.3149, 0.1818, 0.3149, 0.2045, 0.3543, 0.9773, 0.3543, 0.9318, 0.3543, 0.9545, 0.3937, 0.7727, 0.3149, 0.7273, 0.3149, 0.75, 0.3543, 0.5682, 0.1968, 0.5455, 0.2362, 0.5909, 0.2362, 0.5227, 0.1968, 0.5, 0.2362, 0.5455, 0.2362, 0.3864, 0.1968, 0.3409, 0.1968, 0.3636, 0.2362, 0.9318, 0.1968, 0.8864, 0.1968, 0.9091, 0.2362, 0.8864, 0.1968, 0.8636, 0.2362, 0.9091, 0.2362, 0.75, 0.1968, 0.7045, 0.1968, 0.7273, 0.2362, 0.7045, 0.1968, 0.6818, 0.2362, 0.7273, 0.2362, 0.5227, 0.1968, 0.5, 0.1575, 0.4773, 0.1968, 0.5, 0.1575, 0.4545, 0.1575, 0.4773, 0.1968, 0.3409, 0.1968, 0.2955, 0.1968, 0.3182, 0.2362, 0.3182, 0.1575, 0.2727, 0.1575, 0.2955, 0.1968, 0.1591, 0.1968, 0.1364, 0.1575, 0.1136, 0.1968, 0.8864, 0.1968, 0.8636, 0.1575, 0.8409, 0.1968, 0.8636, 0.1575, 0.8182, 0.1575, 0.8409, 0.1968, 0.7045, 0.1968, 0.6591, 0.1968, 0.6818, 0.2362, 0.7045, 0.1968, 0.6818, 0.1575, 0.6591, 0.1968, 0.4773, 0.03937, 0.4545, 0.07873, 0.5, 0.07873, 0.4318, 0.03937, 0.4091, 0.07873, 0.4545, 0.07873, 0.2955, 0.03937, 0.2727, 0.07873, 0.3182, 0.07873, 0.25, 0.03937, 0.2273, 0.07873, 0.2727, 0.07873, 0.1136, 0.03937, 0.06818, 0.03937, 0.09091, 0.07873, 0.06818, 0.03937, 0.04545, 0.07873, 0.09091, 0.07873, 0.6818, 0.1575, 0.6591, 0.1181, 0.6364, 0.1575, 0.7045, 0.1181, 0.6818, 0.07873, 0.6591, 0.1181, 0.8409, 0.03937, 0.8182, 0.07873, 0.8636, 0.07873, 0.8409, 0.03937, 0.7955, 0.03937, 0.8182, 0.07873, 0.7955, 0.03937, 0.7727, 0.07873, 0.8182, 0.07873])
me_icosphere_001.use_remesh_fix_poles = True
me_icosphere_001.use_remesh_preserve_attributes = False
me_icosphere_001.use_mirror_vertex_groups = False
me_icosphere_001.update()

# ---- objects
ob_icosphere = bpy.data.objects.new('Icosphere', me_icosphere)
ob_icosphere_001 = bpy.data.objects.new('Icosphere.001', me_icosphere_001)

# ---- transforms, parenting, visibility, modifiers, constraints
ob_icosphere.location = (0.0, 0.0, 0.0)
ob_icosphere.lineart.crease_threshold = 0.0
ob_icosphere_001.location = (0.0, 0.0, 0.0)
ob_icosphere_001.lineart.crease_threshold = 0.0

# ---- collection membership
col_collection.objects.link(ob_icosphere)
col_collection.objects.link(ob_icosphere_001)

# ---- scene / render settings (as saved in the file)
scene.frame_start = 1; scene.frame_end = 250; scene.frame_set(1)
scene.render.engine = 'BLENDER_EEVEE_NEXT'
scene.cycles.use_denoising = False
scene.cycles.samples = 128
scene.cycles.sampling_pattern = 'TABULATED_SOBOL'
scene.cycles.use_adaptive_sampling = False
scene.cycles.use_light_tree = False
scene.view_settings.view_transform = 'Filmic'
bpy.context.view_layer.update()

# ---- added for rendering (the .blend has no active camera and no usable light): camera, sun
cam_auto = bpy.data.cameras.new('AutoCamera')
cam_auto.lens = 50.0
cam_auto.sensor_width = 36.0
cam_auto.clip_end = 1000.0
ob_auto_camera = bpy.data.objects.new('AutoCamera', cam_auto)
scene.collection.objects.link(ob_auto_camera)
ob_auto_camera.location = (3.24911, -3.89419, 2.57242)
ob_auto_camera.rotation_euler = (1.09748, -7.21219e-08, 0.694738)
scene.camera = ob_auto_camera
light_auto_sun = bpy.data.lights.new('AutoSun', 'SUN')
light_auto_sun.energy = 3.0
light_auto_sun.angle = 0.0523599
ob_auto_sun = bpy.data.objects.new('AutoSun', light_auto_sun)
scene.collection.objects.link(ob_auto_sun)
ob_auto_sun.rotation_euler = (0.872665, 0.174533, 0.523599)
bpy.context.view_layer.update()
